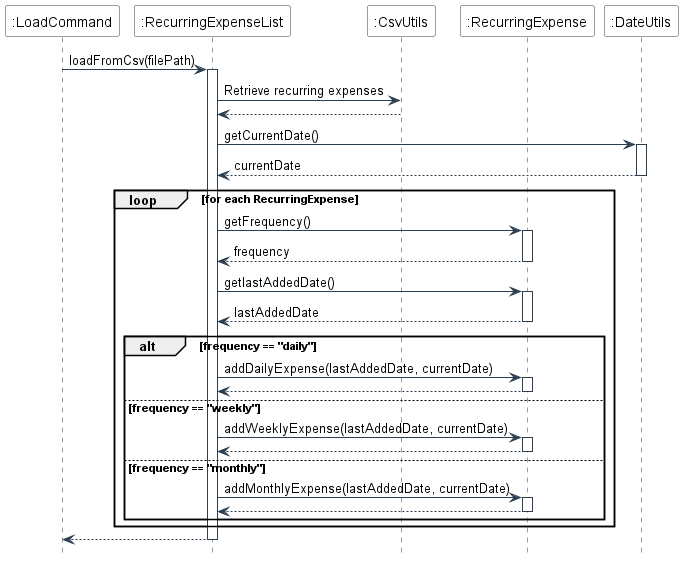

The diagram above was rendered by PlantUML. Its source (embedded in the PNG):
@startuml
skinparam backgroundColor #FFFFFF
skinparam sequence {
    ArrowColor #2C3E50
    LifeLineBorderColor #2C3E50
    ParticipantBorderColor #2C3E50
    ParticipantBackgroundColor #FFFFFF
}
hide footbox

participant ":LoadCommand" as LC
participant ":RecurringExpenseList" as REL
participant ":CsvUtils" as CSV
participant ":RecurringExpense" as RE
participant ":DateUtils" as DU

LC -> REL: loadFromCsv(filePath)
activate REL

REL -> CSV: Retrieve recurring expenses
CSV --> REL

REL -> DU: getCurrentDate()
activate DU
DU --> REL: currentDate
deactivate DU

loop for each RecurringExpense
    REL -> RE: getFrequency()
    activate RE
    RE --> REL: frequency
    deactivate RE
    
    REL -> RE: getlastAddedDate()
    activate RE
    RE --> REL: lastAddedDate
    deactivate RE
    
    alt frequency == "daily"
        REL -> RE: addDailyExpense(lastAddedDate, currentDate)
        activate RE
        RE --> REL
        deactivate RE
    else frequency == "weekly"
        REL -> RE: addWeeklyExpense(lastAddedDate, currentDate)
        activate RE
        RE --> REL
        deactivate RE
    else frequency == "monthly"
        REL -> RE: addMonthlyExpense(lastAddedDate, currentDate)
        activate RE
        RE --> REL
        deactivate RE
    end
end

REL --> LC
deactivate REL
@enduml